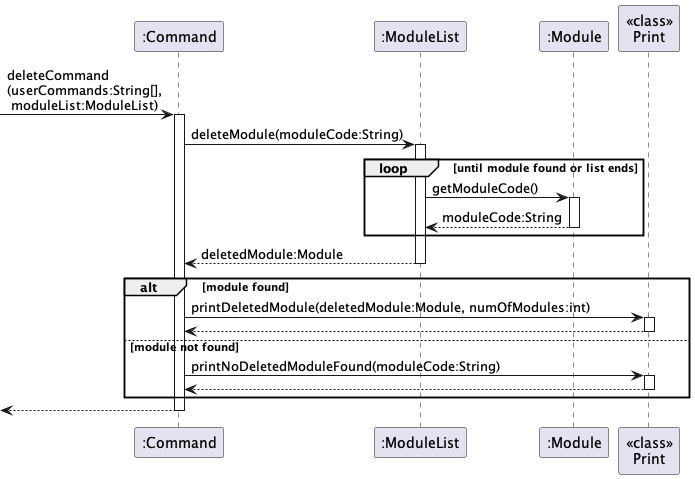

The diagram above was rendered by PlantUML. Its source (embedded in the PNG):
@startuml

participant ":Command" as Command
participant ":ModuleList" as ML
participant ":Module" as Mod
participant "<<class>>\nPrint" as Print

[->Command : deleteCommand\n(userCommands:String[],\n moduleList:ModuleList)
activate Command
Command->ML : deleteModule(moduleCode:String)
activate ML

loop until module found or list ends
    ML -> Mod : getModuleCode()
    activate Mod
    Mod --> ML : moduleCode:String
    deactivate Mod
end
    ML --> Command : deletedModule:Module
deactivate ML

alt module found
    Command -> Print : printDeletedModule(deletedModule:Module, numOfModules:int)
    activate Print
    Print --> Command
    deactivate Print
else module not found
Command -> Print : printNoDeletedModuleFound(moduleCode:String)
    activate Print
    Print --> Command
    deactivate Print

end

deactivate ML
Command-->[
deactivate Command

@enduml